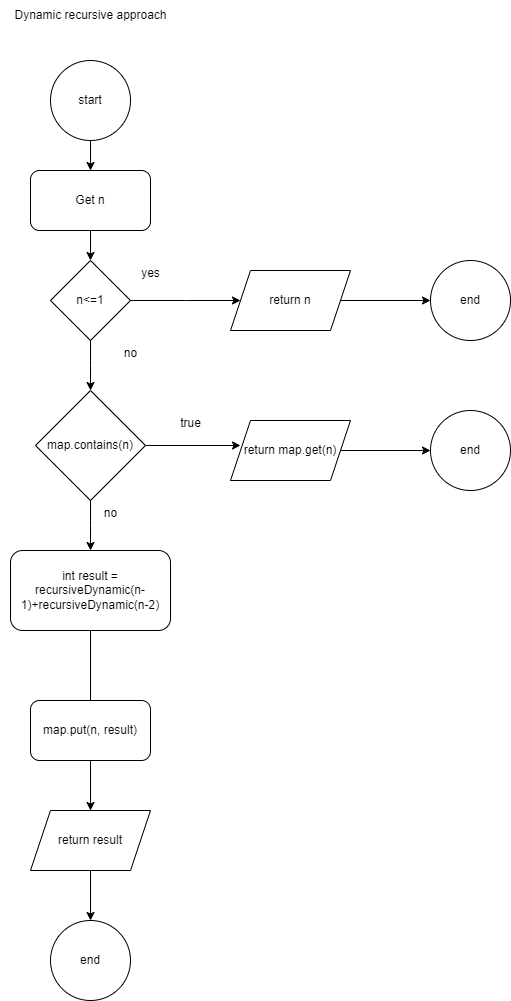

The diagram above was exported from draw.io. Its source (the exported page's mxGraphModel, read from the mxfile embedded in the PNG):
<mxGraphModel dx="961" dy="546" grid="1" gridSize="10" guides="1" tooltips="1" connect="1" arrows="1" fold="1" page="1" pageScale="1" pageWidth="827" pageHeight="1169" math="0" shadow="0">
  <root>
    <mxCell id="0" />
    <mxCell id="1" parent="0" />
    <mxCell id="7WFfBDWhjG0G3bS_4CzP-3" style="edgeStyle=orthogonalEdgeStyle;rounded=0;orthogonalLoop=1;jettySize=auto;html=1;" edge="1" parent="1" source="7WFfBDWhjG0G3bS_4CzP-1" target="7WFfBDWhjG0G3bS_4CzP-4">
      <mxGeometry relative="1" as="geometry">
        <mxPoint x="380" y="360" as="targetPoint" />
      </mxGeometry>
    </mxCell>
    <mxCell id="7WFfBDWhjG0G3bS_4CzP-1" value="start" style="ellipse;whiteSpace=wrap;html=1;aspect=fixed;" vertex="1" parent="1">
      <mxGeometry x="340" y="200" width="80" height="80" as="geometry" />
    </mxCell>
    <mxCell id="7WFfBDWhjG0G3bS_4CzP-2" value="Dynamic recursive approach" style="text;html=1;align=center;verticalAlign=middle;resizable=0;points=[];autosize=1;strokeColor=none;fillColor=none;" vertex="1" parent="1">
      <mxGeometry x="290" y="140" width="180" height="30" as="geometry" />
    </mxCell>
    <mxCell id="7WFfBDWhjG0G3bS_4CzP-5" style="edgeStyle=orthogonalEdgeStyle;rounded=0;orthogonalLoop=1;jettySize=auto;html=1;" edge="1" parent="1" source="7WFfBDWhjG0G3bS_4CzP-4" target="7WFfBDWhjG0G3bS_4CzP-6">
      <mxGeometry relative="1" as="geometry">
        <mxPoint x="380" y="420" as="targetPoint" />
      </mxGeometry>
    </mxCell>
    <mxCell id="7WFfBDWhjG0G3bS_4CzP-4" value="Get n" style="rounded=1;whiteSpace=wrap;html=1;" vertex="1" parent="1">
      <mxGeometry x="320" y="310" width="120" height="60" as="geometry" />
    </mxCell>
    <mxCell id="7WFfBDWhjG0G3bS_4CzP-7" style="edgeStyle=orthogonalEdgeStyle;rounded=0;orthogonalLoop=1;jettySize=auto;html=1;" edge="1" parent="1" source="7WFfBDWhjG0G3bS_4CzP-6">
      <mxGeometry relative="1" as="geometry">
        <mxPoint x="530" y="440" as="targetPoint" />
      </mxGeometry>
    </mxCell>
    <mxCell id="7WFfBDWhjG0G3bS_4CzP-8" style="edgeStyle=orthogonalEdgeStyle;rounded=0;orthogonalLoop=1;jettySize=auto;html=1;" edge="1" parent="1" source="7WFfBDWhjG0G3bS_4CzP-6">
      <mxGeometry relative="1" as="geometry">
        <mxPoint x="380" y="530" as="targetPoint" />
      </mxGeometry>
    </mxCell>
    <mxCell id="7WFfBDWhjG0G3bS_4CzP-6" value="n&amp;lt;=1" style="rhombus;whiteSpace=wrap;html=1;" vertex="1" parent="1">
      <mxGeometry x="340" y="400" width="80" height="80" as="geometry" />
    </mxCell>
    <mxCell id="7WFfBDWhjG0G3bS_4CzP-9" value="yes" style="text;html=1;align=center;verticalAlign=middle;resizable=0;points=[];autosize=1;strokeColor=none;fillColor=none;" vertex="1" parent="1">
      <mxGeometry x="420" y="398" width="40" height="30" as="geometry" />
    </mxCell>
    <mxCell id="7WFfBDWhjG0G3bS_4CzP-28" style="edgeStyle=orthogonalEdgeStyle;rounded=0;orthogonalLoop=1;jettySize=auto;html=1;" edge="1" parent="1" source="7WFfBDWhjG0G3bS_4CzP-10" target="7WFfBDWhjG0G3bS_4CzP-29">
      <mxGeometry relative="1" as="geometry">
        <mxPoint x="680" y="440.0000000000001" as="targetPoint" />
      </mxGeometry>
    </mxCell>
    <mxCell id="7WFfBDWhjG0G3bS_4CzP-10" value="return n" style="shape=parallelogram;perimeter=parallelogramPerimeter;whiteSpace=wrap;html=1;fixedSize=1;" vertex="1" parent="1">
      <mxGeometry x="520" y="410" width="120" height="60" as="geometry" />
    </mxCell>
    <mxCell id="7WFfBDWhjG0G3bS_4CzP-13" style="edgeStyle=orthogonalEdgeStyle;rounded=0;orthogonalLoop=1;jettySize=auto;html=1;" edge="1" parent="1" source="7WFfBDWhjG0G3bS_4CzP-11">
      <mxGeometry relative="1" as="geometry">
        <mxPoint x="530" y="585" as="targetPoint" />
      </mxGeometry>
    </mxCell>
    <mxCell id="7WFfBDWhjG0G3bS_4CzP-14" style="edgeStyle=orthogonalEdgeStyle;rounded=0;orthogonalLoop=1;jettySize=auto;html=1;" edge="1" parent="1" source="7WFfBDWhjG0G3bS_4CzP-11">
      <mxGeometry relative="1" as="geometry">
        <mxPoint x="380" y="690" as="targetPoint" />
      </mxGeometry>
    </mxCell>
    <mxCell id="7WFfBDWhjG0G3bS_4CzP-11" value="map.contains(n)" style="rhombus;whiteSpace=wrap;html=1;" vertex="1" parent="1">
      <mxGeometry x="325" y="530" width="110" height="110" as="geometry" />
    </mxCell>
    <mxCell id="7WFfBDWhjG0G3bS_4CzP-12" value="no" style="text;html=1;align=center;verticalAlign=middle;resizable=0;points=[];autosize=1;strokeColor=none;fillColor=none;" vertex="1" parent="1">
      <mxGeometry x="400" y="478" width="40" height="30" as="geometry" />
    </mxCell>
    <mxCell id="7WFfBDWhjG0G3bS_4CzP-15" value="true" style="text;html=1;align=center;verticalAlign=middle;resizable=0;points=[];autosize=1;strokeColor=none;fillColor=none;" vertex="1" parent="1">
      <mxGeometry x="460" y="548" width="40" height="30" as="geometry" />
    </mxCell>
    <mxCell id="7WFfBDWhjG0G3bS_4CzP-30" style="edgeStyle=orthogonalEdgeStyle;rounded=0;orthogonalLoop=1;jettySize=auto;html=1;" edge="1" parent="1" source="7WFfBDWhjG0G3bS_4CzP-16" target="7WFfBDWhjG0G3bS_4CzP-31">
      <mxGeometry relative="1" as="geometry">
        <mxPoint x="720" y="590" as="targetPoint" />
      </mxGeometry>
    </mxCell>
    <mxCell id="7WFfBDWhjG0G3bS_4CzP-16" value="return map.get(n)" style="shape=parallelogram;perimeter=parallelogramPerimeter;whiteSpace=wrap;html=1;fixedSize=1;" vertex="1" parent="1">
      <mxGeometry x="520" y="560" width="120" height="60" as="geometry" />
    </mxCell>
    <mxCell id="7WFfBDWhjG0G3bS_4CzP-17" value="no" style="text;html=1;align=center;verticalAlign=middle;resizable=0;points=[];autosize=1;strokeColor=none;fillColor=none;" vertex="1" parent="1">
      <mxGeometry x="380" y="638" width="40" height="30" as="geometry" />
    </mxCell>
    <mxCell id="7WFfBDWhjG0G3bS_4CzP-21" style="edgeStyle=orthogonalEdgeStyle;rounded=0;orthogonalLoop=1;jettySize=auto;html=1;" edge="1" parent="1" source="7WFfBDWhjG0G3bS_4CzP-20">
      <mxGeometry relative="1" as="geometry">
        <mxPoint x="380" y="960" as="targetPoint" />
      </mxGeometry>
    </mxCell>
    <mxCell id="7WFfBDWhjG0G3bS_4CzP-20" value="int result = recursiveDynamic(n-1)+recursiveDynamic(n-2)" style="rounded=1;whiteSpace=wrap;html=1;" vertex="1" parent="1">
      <mxGeometry x="300" y="690" width="160" height="80" as="geometry" />
    </mxCell>
    <mxCell id="7WFfBDWhjG0G3bS_4CzP-22" value="map.put(n, result)" style="rounded=1;whiteSpace=wrap;html=1;" vertex="1" parent="1">
      <mxGeometry x="320" y="840" width="120" height="60" as="geometry" />
    </mxCell>
    <mxCell id="7WFfBDWhjG0G3bS_4CzP-27" value="" style="edgeStyle=orthogonalEdgeStyle;rounded=0;orthogonalLoop=1;jettySize=auto;html=1;" edge="1" parent="1" source="7WFfBDWhjG0G3bS_4CzP-22" target="7WFfBDWhjG0G3bS_4CzP-24">
      <mxGeometry relative="1" as="geometry">
        <mxPoint x="380" y="1060" as="targetPoint" />
        <mxPoint x="380" y="900" as="sourcePoint" />
      </mxGeometry>
    </mxCell>
    <mxCell id="7WFfBDWhjG0G3bS_4CzP-32" style="edgeStyle=orthogonalEdgeStyle;rounded=0;orthogonalLoop=1;jettySize=auto;html=1;" edge="1" parent="1" source="7WFfBDWhjG0G3bS_4CzP-24" target="7WFfBDWhjG0G3bS_4CzP-33">
      <mxGeometry relative="1" as="geometry">
        <mxPoint x="380" y="1060" as="targetPoint" />
      </mxGeometry>
    </mxCell>
    <mxCell id="7WFfBDWhjG0G3bS_4CzP-24" value="return result" style="shape=parallelogram;perimeter=parallelogramPerimeter;whiteSpace=wrap;html=1;fixedSize=1;" vertex="1" parent="1">
      <mxGeometry x="320" y="950" width="120" height="60" as="geometry" />
    </mxCell>
    <mxCell id="7WFfBDWhjG0G3bS_4CzP-29" value="end" style="ellipse;whiteSpace=wrap;html=1;aspect=fixed;" vertex="1" parent="1">
      <mxGeometry x="720" y="400.0000000000001" width="80" height="80" as="geometry" />
    </mxCell>
    <mxCell id="7WFfBDWhjG0G3bS_4CzP-31" value="end" style="ellipse;whiteSpace=wrap;html=1;aspect=fixed;" vertex="1" parent="1">
      <mxGeometry x="720" y="550" width="80" height="80" as="geometry" />
    </mxCell>
    <mxCell id="7WFfBDWhjG0G3bS_4CzP-33" value="end" style="ellipse;whiteSpace=wrap;html=1;aspect=fixed;" vertex="1" parent="1">
      <mxGeometry x="340" y="1060" width="80" height="80" as="geometry" />
    </mxCell>
  </root>
</mxGraphModel>